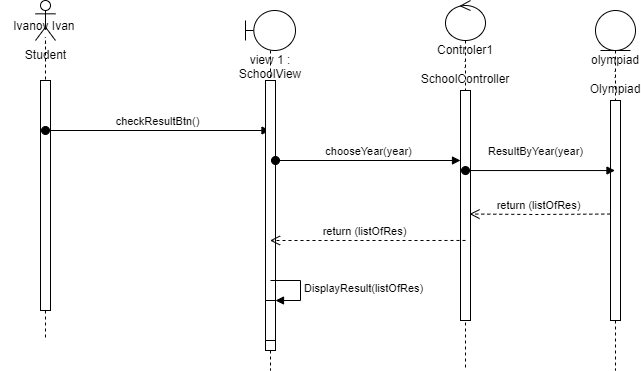

The diagram above was exported from draw.io. Its source (the exported page's mxGraphModel, read from the mxfile embedded in the PNG):
<mxGraphModel dx="1278" dy="649" grid="1" gridSize="10" guides="1" tooltips="1" connect="1" arrows="1" fold="1" page="1" pageScale="1" pageWidth="827" pageHeight="1169" math="0" shadow="0">
  <root>
    <mxCell id="0" />
    <mxCell id="1" parent="0" />
    <mxCell id="LPiHqrLRb3ljMX2Q99ia-5" value="" style="shape=umlLifeline;participant=umlActor;perimeter=lifelinePerimeter;whiteSpace=wrap;html=1;container=1;collapsible=0;recursiveResize=0;verticalAlign=top;spacingTop=36;outlineConnect=0;size=40;" vertex="1" parent="1">
      <mxGeometry x="240" y="160" width="20" height="340" as="geometry" />
    </mxCell>
    <mxCell id="LPiHqrLRb3ljMX2Q99ia-7" value="" style="html=1;points=[];perimeter=orthogonalPerimeter;" vertex="1" parent="LPiHqrLRb3ljMX2Q99ia-5">
      <mxGeometry x="5" y="80" width="10" height="230" as="geometry" />
    </mxCell>
    <mxCell id="LPiHqrLRb3ljMX2Q99ia-8" value="checkResultBtn()" style="html=1;verticalAlign=bottom;startArrow=oval;startFill=1;endArrow=block;startSize=8;rounded=0;" edge="1" parent="LPiHqrLRb3ljMX2Q99ia-5" target="LPiHqrLRb3ljMX2Q99ia-9">
      <mxGeometry width="60" relative="1" as="geometry">
        <mxPoint x="10" y="130" as="sourcePoint" />
        <mxPoint x="210" y="130" as="targetPoint" />
      </mxGeometry>
    </mxCell>
    <mxCell id="LPiHqrLRb3ljMX2Q99ia-6" value="Ivanov Ivan&amp;nbsp;&lt;br&gt;:&lt;br&gt;Student" style="text;html=1;align=center;verticalAlign=middle;resizable=0;points=[];autosize=1;strokeColor=none;fillColor=none;" vertex="1" parent="1">
      <mxGeometry x="205" y="170" width="90" height="60" as="geometry" />
    </mxCell>
    <mxCell id="LPiHqrLRb3ljMX2Q99ia-9" value="view 1 : SchoolView" style="shape=umlLifeline;participant=umlBoundary;perimeter=lifelinePerimeter;whiteSpace=wrap;html=1;container=1;collapsible=0;recursiveResize=0;verticalAlign=top;spacingTop=36;outlineConnect=0;" vertex="1" parent="1">
      <mxGeometry x="450" y="170" width="50" height="360" as="geometry" />
    </mxCell>
    <mxCell id="LPiHqrLRb3ljMX2Q99ia-10" value="" style="html=1;points=[];perimeter=orthogonalPerimeter;" vertex="1" parent="LPiHqrLRb3ljMX2Q99ia-9">
      <mxGeometry x="20" y="70" width="10" height="270" as="geometry" />
    </mxCell>
    <mxCell id="LPiHqrLRb3ljMX2Q99ia-15" value="chooseYear(year)" style="html=1;verticalAlign=bottom;startArrow=oval;startFill=1;endArrow=block;startSize=8;rounded=0;" edge="1" parent="LPiHqrLRb3ljMX2Q99ia-9" target="LPiHqrLRb3ljMX2Q99ia-12">
      <mxGeometry width="60" relative="1" as="geometry">
        <mxPoint x="30" y="150" as="sourcePoint" />
        <mxPoint x="180" y="150" as="targetPoint" />
      </mxGeometry>
    </mxCell>
    <mxCell id="LPiHqrLRb3ljMX2Q99ia-20" value="" style="html=1;points=[];perimeter=orthogonalPerimeter;" vertex="1" parent="LPiHqrLRb3ljMX2Q99ia-9">
      <mxGeometry x="20" y="290" width="10" height="40" as="geometry" />
    </mxCell>
    <mxCell id="LPiHqrLRb3ljMX2Q99ia-21" value="DisplayResult(listOfRes)" style="edgeStyle=orthogonalEdgeStyle;html=1;align=left;spacingLeft=2;endArrow=block;rounded=0;entryX=1;entryY=0;" edge="1" target="LPiHqrLRb3ljMX2Q99ia-20" parent="LPiHqrLRb3ljMX2Q99ia-9">
      <mxGeometry relative="1" as="geometry">
        <mxPoint x="25" y="270" as="sourcePoint" />
        <Array as="points">
          <mxPoint x="55" y="270" />
        </Array>
      </mxGeometry>
    </mxCell>
    <mxCell id="LPiHqrLRb3ljMX2Q99ia-11" value="Controler1&lt;br&gt;:&lt;br&gt;SchoolController" style="shape=umlLifeline;participant=umlControl;perimeter=lifelinePerimeter;whiteSpace=wrap;html=1;container=1;collapsible=0;recursiveResize=0;verticalAlign=top;spacingTop=36;outlineConnect=0;" vertex="1" parent="1">
      <mxGeometry x="650" y="160" width="40" height="370" as="geometry" />
    </mxCell>
    <mxCell id="LPiHqrLRb3ljMX2Q99ia-12" value="" style="html=1;points=[];perimeter=orthogonalPerimeter;" vertex="1" parent="LPiHqrLRb3ljMX2Q99ia-11">
      <mxGeometry x="15" y="90" width="10" height="230" as="geometry" />
    </mxCell>
    <mxCell id="LPiHqrLRb3ljMX2Q99ia-13" value="olympiad&lt;br&gt;:&lt;br&gt;Olympiad" style="shape=umlLifeline;participant=umlEntity;perimeter=lifelinePerimeter;whiteSpace=wrap;html=1;container=1;collapsible=0;recursiveResize=0;verticalAlign=top;spacingTop=36;outlineConnect=0;" vertex="1" parent="1">
      <mxGeometry x="800" y="170" width="40" height="360" as="geometry" />
    </mxCell>
    <mxCell id="LPiHqrLRb3ljMX2Q99ia-14" value="" style="html=1;points=[];perimeter=orthogonalPerimeter;" vertex="1" parent="LPiHqrLRb3ljMX2Q99ia-13">
      <mxGeometry x="15" y="90" width="10" height="220" as="geometry" />
    </mxCell>
    <mxCell id="LPiHqrLRb3ljMX2Q99ia-16" value="ResultByYear(year)" style="html=1;verticalAlign=bottom;startArrow=oval;startFill=1;endArrow=block;startSize=8;rounded=0;exitX=0.5;exitY=0.348;exitDx=0;exitDy=0;exitPerimeter=0;" edge="1" parent="1" source="LPiHqrLRb3ljMX2Q99ia-12" target="LPiHqrLRb3ljMX2Q99ia-13">
      <mxGeometry x="-0.0635" y="10" width="60" relative="1" as="geometry">
        <mxPoint x="600" y="340" as="sourcePoint" />
        <mxPoint x="690" y="340" as="targetPoint" />
        <mxPoint as="offset" />
      </mxGeometry>
    </mxCell>
    <mxCell id="LPiHqrLRb3ljMX2Q99ia-17" value="return (listOfRes)" style="html=1;verticalAlign=bottom;endArrow=open;dashed=1;endSize=8;rounded=0;exitX=-0.02;exitY=0.516;exitDx=0;exitDy=0;exitPerimeter=0;entryX=0.9;entryY=0.537;entryDx=0;entryDy=0;entryPerimeter=0;" edge="1" parent="1" source="LPiHqrLRb3ljMX2Q99ia-14" target="LPiHqrLRb3ljMX2Q99ia-12">
      <mxGeometry x="0.0273" relative="1" as="geometry">
        <mxPoint x="730" y="390" as="sourcePoint" />
        <mxPoint x="650" y="390" as="targetPoint" />
        <Array as="points">
          <mxPoint x="740" y="374" />
        </Array>
        <mxPoint as="offset" />
      </mxGeometry>
    </mxCell>
    <mxCell id="LPiHqrLRb3ljMX2Q99ia-18" value="return (listOfRes)" style="html=1;verticalAlign=bottom;endArrow=open;dashed=1;endSize=8;rounded=0;exitX=0.5;exitY=0.652;exitDx=0;exitDy=0;exitPerimeter=0;" edge="1" parent="1" source="LPiHqrLRb3ljMX2Q99ia-12" target="LPiHqrLRb3ljMX2Q99ia-9">
      <mxGeometry x="0.0295" relative="1" as="geometry">
        <mxPoint x="660" y="400" as="sourcePoint" />
        <mxPoint x="560.0003448275861" y="400" as="targetPoint" />
        <mxPoint as="offset" />
        <Array as="points">
          <mxPoint x="630" y="400" />
        </Array>
      </mxGeometry>
    </mxCell>
  </root>
</mxGraphModel>